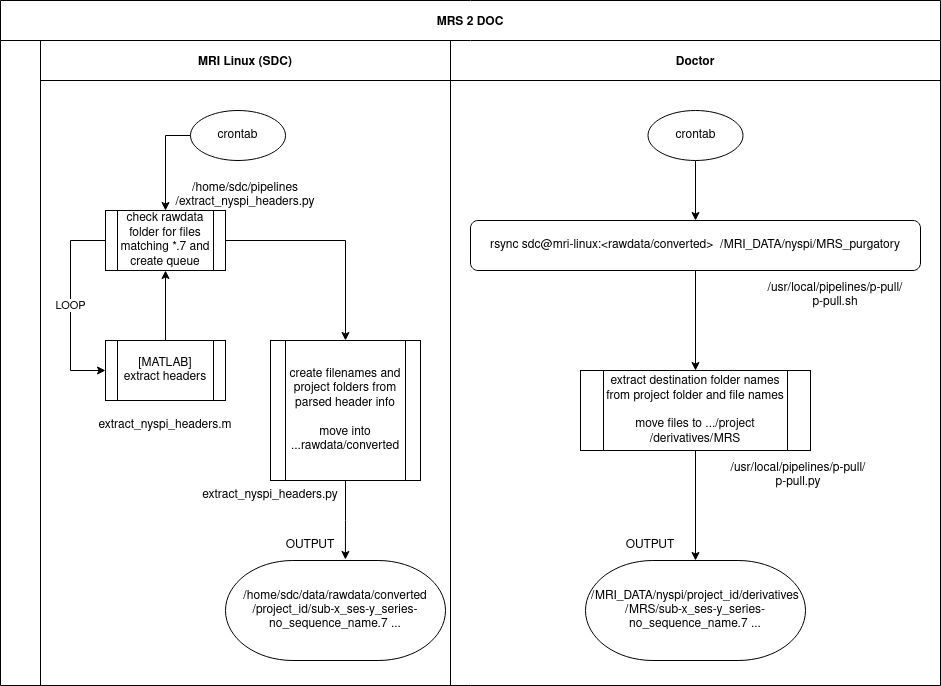

The diagram above was exported from draw.io. Its source (the exported page's mxGraphModel, read from the mxfile embedded in the PNG):
<mxGraphModel dx="1422" dy="746" grid="1" gridSize="10" guides="1" tooltips="1" connect="1" arrows="1" fold="1" page="1" pageScale="1" pageWidth="850" pageHeight="1100" math="0" shadow="0">
  <root>
    <mxCell id="0" />
    <mxCell id="1" parent="0" />
    <mxCell id="3nuBFxr9cyL0pnOWT2aG-1" value="MRS 2 DOC" style="shape=table;childLayout=tableLayout;startSize=40;collapsible=0;recursiveResize=0;expand=0;fillColor=none;fontStyle=1;spacing=0;" parent="1" vertex="1">
      <mxGeometry x="140" y="70" width="940" height="685" as="geometry" />
    </mxCell>
    <mxCell id="3nuBFxr9cyL0pnOWT2aG-3" value="&#10;" style="shape=tableRow;horizontal=0;swimlaneHead=0;swimlaneBody=0;top=0;left=0;bottom=0;right=0;fillColor=none;points=[[0,0.5],[1,0.5]];portConstraint=eastwest;startSize=40;collapsible=0;recursiveResize=0;expand=0;fontStyle=1;" parent="3nuBFxr9cyL0pnOWT2aG-1" vertex="1">
      <mxGeometry y="40" width="940" height="645" as="geometry" />
    </mxCell>
    <mxCell id="3nuBFxr9cyL0pnOWT2aG-4" value="MRI Linux (SDC)" style="swimlane;swimlaneHead=0;swimlaneBody=0;connectable=0;fillColor=none;startSize=40;collapsible=0;recursiveResize=0;expand=0;fontStyle=1;" parent="3nuBFxr9cyL0pnOWT2aG-3" vertex="1">
      <mxGeometry x="40" width="410" height="645" as="geometry">
        <mxRectangle width="410" height="645" as="alternateBounds" />
      </mxGeometry>
    </mxCell>
    <mxCell id="zHmU00hN74nigIpVHnjW-4" value="&lt;div&gt;LOOP&lt;/div&gt;" style="edgeStyle=orthogonalEdgeStyle;rounded=0;orthogonalLoop=1;jettySize=auto;html=1;exitX=0;exitY=0.5;exitDx=0;exitDy=0;entryX=0;entryY=0.5;entryDx=0;entryDy=0;" edge="1" parent="3nuBFxr9cyL0pnOWT2aG-4" source="zHmU00hN74nigIpVHnjW-2" target="zHmU00hN74nigIpVHnjW-3">
      <mxGeometry relative="1" as="geometry">
        <Array as="points">
          <mxPoint x="30" y="200" />
          <mxPoint x="30" y="330" />
        </Array>
      </mxGeometry>
    </mxCell>
    <mxCell id="zHmU00hN74nigIpVHnjW-8" style="edgeStyle=orthogonalEdgeStyle;rounded=0;orthogonalLoop=1;jettySize=auto;html=1;exitX=1;exitY=0.5;exitDx=0;exitDy=0;" edge="1" parent="3nuBFxr9cyL0pnOWT2aG-4" source="zHmU00hN74nigIpVHnjW-2" target="zHmU00hN74nigIpVHnjW-7">
      <mxGeometry relative="1" as="geometry" />
    </mxCell>
    <mxCell id="zHmU00hN74nigIpVHnjW-2" value="check rawdata folder for files matching *.7 and create queue" style="shape=process;whiteSpace=wrap;html=1;backgroundOutline=1;" vertex="1" parent="3nuBFxr9cyL0pnOWT2aG-4">
      <mxGeometry x="65" y="170" width="120" height="60" as="geometry" />
    </mxCell>
    <mxCell id="zHmU00hN74nigIpVHnjW-5" style="edgeStyle=orthogonalEdgeStyle;rounded=0;orthogonalLoop=1;jettySize=auto;html=1;exitX=0.5;exitY=0;exitDx=0;exitDy=0;entryX=0.5;entryY=1;entryDx=0;entryDy=0;" edge="1" parent="3nuBFxr9cyL0pnOWT2aG-4" source="zHmU00hN74nigIpVHnjW-3" target="zHmU00hN74nigIpVHnjW-2">
      <mxGeometry relative="1" as="geometry" />
    </mxCell>
    <mxCell id="zHmU00hN74nigIpVHnjW-3" value="&lt;div&gt;[MATLAB]&lt;br&gt;&lt;/div&gt;&lt;div&gt;extract headers&lt;/div&gt;" style="shape=process;whiteSpace=wrap;html=1;backgroundOutline=1;" vertex="1" parent="3nuBFxr9cyL0pnOWT2aG-4">
      <mxGeometry x="65" y="300" width="120" height="60" as="geometry" />
    </mxCell>
    <mxCell id="zHmU00hN74nigIpVHnjW-20" style="edgeStyle=orthogonalEdgeStyle;rounded=0;orthogonalLoop=1;jettySize=auto;html=1;exitX=0.5;exitY=1;exitDx=0;exitDy=0;entryX=0.545;entryY=-0.01;entryDx=0;entryDy=0;entryPerimeter=0;" edge="1" parent="3nuBFxr9cyL0pnOWT2aG-4" source="zHmU00hN74nigIpVHnjW-7" target="zHmU00hN74nigIpVHnjW-17">
      <mxGeometry relative="1" as="geometry" />
    </mxCell>
    <mxCell id="zHmU00hN74nigIpVHnjW-7" value="&lt;div&gt;create filenames and project folders from parsed header info&lt;/div&gt;&lt;div&gt;&lt;br&gt;&lt;/div&gt;&lt;div&gt;move into ...rawdata/converted&lt;br&gt;&lt;/div&gt;" style="shape=process;whiteSpace=wrap;html=1;backgroundOutline=1;" vertex="1" parent="3nuBFxr9cyL0pnOWT2aG-4">
      <mxGeometry x="230" y="300" width="150" height="140" as="geometry" />
    </mxCell>
    <mxCell id="zHmU00hN74nigIpVHnjW-16" style="edgeStyle=orthogonalEdgeStyle;rounded=0;orthogonalLoop=1;jettySize=auto;html=1;entryX=0.5;entryY=0;entryDx=0;entryDy=0;" edge="1" parent="3nuBFxr9cyL0pnOWT2aG-4" source="zHmU00hN74nigIpVHnjW-15" target="zHmU00hN74nigIpVHnjW-2">
      <mxGeometry relative="1" as="geometry">
        <Array as="points">
          <mxPoint x="125" y="95" />
        </Array>
      </mxGeometry>
    </mxCell>
    <mxCell id="zHmU00hN74nigIpVHnjW-15" value="crontab" style="ellipse;whiteSpace=wrap;html=1;" vertex="1" parent="3nuBFxr9cyL0pnOWT2aG-4">
      <mxGeometry x="150" y="70" width="95" height="50" as="geometry" />
    </mxCell>
    <mxCell id="zHmU00hN74nigIpVHnjW-17" value="&lt;div&gt;/home/sdc/data/rawdata/converted&lt;/div&gt;&lt;div&gt;/project_id/sub-x_ses-y_series-no_sequence_name.7 ...&lt;br&gt;&lt;/div&gt;" style="strokeWidth=1;html=1;shape=mxgraph.flowchart.terminator;whiteSpace=wrap;" vertex="1" parent="3nuBFxr9cyL0pnOWT2aG-4">
      <mxGeometry x="185" y="520" width="220" height="100" as="geometry" />
    </mxCell>
    <mxCell id="zHmU00hN74nigIpVHnjW-19" value="&lt;div&gt;OUTPUT&lt;/div&gt;" style="text;html=1;strokeColor=none;fillColor=none;align=center;verticalAlign=middle;whiteSpace=wrap;rounded=0;" vertex="1" parent="3nuBFxr9cyL0pnOWT2aG-4">
      <mxGeometry x="240" y="490" width="60" height="30" as="geometry" />
    </mxCell>
    <mxCell id="zHmU00hN74nigIpVHnjW-25" value="/home/sdc/pipelines/extract_nyspi_headers.py" style="text;html=1;strokeColor=none;fillColor=none;align=center;verticalAlign=middle;whiteSpace=wrap;rounded=0;" vertex="1" parent="3nuBFxr9cyL0pnOWT2aG-4">
      <mxGeometry x="135" y="140" width="140" height="30" as="geometry" />
    </mxCell>
    <mxCell id="zHmU00hN74nigIpVHnjW-26" value="extract_nyspi_headers.m" style="text;html=1;strokeColor=none;fillColor=none;align=center;verticalAlign=middle;whiteSpace=wrap;rounded=0;" vertex="1" parent="3nuBFxr9cyL0pnOWT2aG-4">
      <mxGeometry x="55" y="370" width="140" height="30" as="geometry" />
    </mxCell>
    <mxCell id="zHmU00hN74nigIpVHnjW-27" value="extract_nyspi_headers.py" style="text;html=1;strokeColor=none;fillColor=none;align=center;verticalAlign=middle;whiteSpace=wrap;rounded=0;" vertex="1" parent="3nuBFxr9cyL0pnOWT2aG-4">
      <mxGeometry x="160" y="440" width="140" height="30" as="geometry" />
    </mxCell>
    <mxCell id="3nuBFxr9cyL0pnOWT2aG-8" value="Doctor" style="swimlane;swimlaneHead=0;swimlaneBody=0;connectable=0;fillColor=none;startSize=40;collapsible=0;recursiveResize=0;expand=0;fontStyle=1;" parent="3nuBFxr9cyL0pnOWT2aG-3" vertex="1">
      <mxGeometry x="450" width="490" height="645" as="geometry">
        <mxRectangle width="490" height="645" as="alternateBounds" />
      </mxGeometry>
    </mxCell>
    <mxCell id="zHmU00hN74nigIpVHnjW-12" style="edgeStyle=orthogonalEdgeStyle;rounded=0;orthogonalLoop=1;jettySize=auto;html=1;exitX=0.5;exitY=1;exitDx=0;exitDy=0;" edge="1" parent="3nuBFxr9cyL0pnOWT2aG-8" source="zHmU00hN74nigIpVHnjW-21" target="zHmU00hN74nigIpVHnjW-11">
      <mxGeometry relative="1" as="geometry">
        <mxPoint x="140" y="210" as="sourcePoint" />
      </mxGeometry>
    </mxCell>
    <mxCell id="zHmU00hN74nigIpVHnjW-23" style="edgeStyle=orthogonalEdgeStyle;rounded=0;orthogonalLoop=1;jettySize=auto;html=1;exitX=0.5;exitY=1;exitDx=0;exitDy=0;entryX=0.5;entryY=0;entryDx=0;entryDy=0;entryPerimeter=0;" edge="1" parent="3nuBFxr9cyL0pnOWT2aG-8" source="zHmU00hN74nigIpVHnjW-11" target="zHmU00hN74nigIpVHnjW-22">
      <mxGeometry relative="1" as="geometry" />
    </mxCell>
    <mxCell id="zHmU00hN74nigIpVHnjW-11" value="&lt;div&gt;extract destination folder names from project folder and file names&lt;br&gt;&lt;/div&gt;&lt;div&gt;&lt;br&gt;&lt;/div&gt;&lt;div&gt;move files to .../project/derivatives/MRS&lt;br&gt;&lt;/div&gt;" style="shape=process;whiteSpace=wrap;html=1;backgroundOutline=1;" vertex="1" parent="3nuBFxr9cyL0pnOWT2aG-8">
      <mxGeometry x="130" y="330" width="230" height="80" as="geometry" />
    </mxCell>
    <mxCell id="zHmU00hN74nigIpVHnjW-14" style="edgeStyle=orthogonalEdgeStyle;rounded=0;orthogonalLoop=1;jettySize=auto;html=1;exitX=0.5;exitY=1;exitDx=0;exitDy=0;entryX=0.5;entryY=0;entryDx=0;entryDy=0;" edge="1" parent="3nuBFxr9cyL0pnOWT2aG-8" source="zHmU00hN74nigIpVHnjW-13" target="zHmU00hN74nigIpVHnjW-21">
      <mxGeometry relative="1" as="geometry">
        <mxPoint x="245" y="150" as="targetPoint" />
      </mxGeometry>
    </mxCell>
    <mxCell id="zHmU00hN74nigIpVHnjW-13" value="crontab" style="ellipse;whiteSpace=wrap;html=1;" vertex="1" parent="3nuBFxr9cyL0pnOWT2aG-8">
      <mxGeometry x="197.5" y="70" width="95" height="50" as="geometry" />
    </mxCell>
    <mxCell id="zHmU00hN74nigIpVHnjW-21" value="rsync sdc@mri-linux:&amp;lt;rawdata/converted&amp;gt;&amp;nbsp; /MRI_DATA/nyspi/MRS_purgatory" style="rounded=1;whiteSpace=wrap;html=1;strokeWidth=1;" vertex="1" parent="3nuBFxr9cyL0pnOWT2aG-8">
      <mxGeometry x="20" y="180" width="450" height="50" as="geometry" />
    </mxCell>
    <mxCell id="zHmU00hN74nigIpVHnjW-22" value="&lt;div&gt;/MRI_DATA/nyspi/project_id/derivatives/MRS/sub-x_ses-y_series-no_sequence_name.7 ...&lt;br&gt;&lt;/div&gt;" style="strokeWidth=1;html=1;shape=mxgraph.flowchart.terminator;whiteSpace=wrap;" vertex="1" parent="3nuBFxr9cyL0pnOWT2aG-8">
      <mxGeometry x="135" y="520" width="220" height="100" as="geometry" />
    </mxCell>
    <mxCell id="zHmU00hN74nigIpVHnjW-24" value="&lt;div&gt;OUTPUT&lt;/div&gt;" style="text;html=1;strokeColor=none;fillColor=none;align=center;verticalAlign=middle;whiteSpace=wrap;rounded=0;" vertex="1" parent="3nuBFxr9cyL0pnOWT2aG-8">
      <mxGeometry x="170" y="490" width="60" height="30" as="geometry" />
    </mxCell>
    <mxCell id="zHmU00hN74nigIpVHnjW-28" value="&lt;div&gt;/usr/local/pipelines/p-pull/&lt;/div&gt;&lt;div&gt;p-pull.sh&lt;/div&gt;" style="text;html=1;strokeColor=none;fillColor=none;align=center;verticalAlign=middle;whiteSpace=wrap;rounded=0;" vertex="1" parent="3nuBFxr9cyL0pnOWT2aG-8">
      <mxGeometry x="310" y="240" width="150" height="30" as="geometry" />
    </mxCell>
    <mxCell id="zHmU00hN74nigIpVHnjW-29" value="&lt;div&gt;/usr/local/pipelines/p-pull/&lt;/div&gt;&lt;div&gt;p-pull.py&lt;/div&gt;" style="text;html=1;strokeColor=none;fillColor=none;align=center;verticalAlign=middle;whiteSpace=wrap;rounded=0;" vertex="1" parent="3nuBFxr9cyL0pnOWT2aG-8">
      <mxGeometry x="272.5" y="420" width="150" height="30" as="geometry" />
    </mxCell>
  </root>
</mxGraphModel>